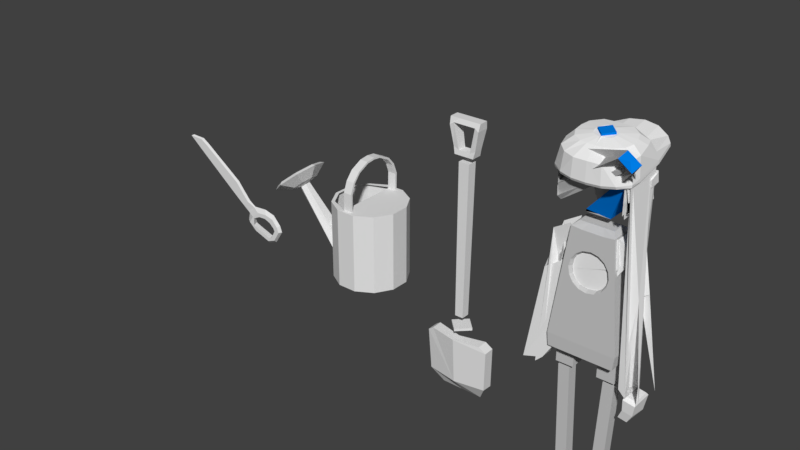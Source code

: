 # Source: Robo_Shovel.blend  (saved by Blender 2.79.0; exported with 4.5.12 LTS)
import bpy
from mathutils import Matrix  # noqa: F401  (used for matrix-valued properties, if any)

bpy.ops.wm.read_factory_settings(use_empty=True)
scene = bpy.context.scene
scene.name = 'Scene'

# ---- collections
col_collection_1 = bpy.data.collections.new('Collection 1'); scene.collection.children.link(col_collection_1)

# ---- materials (node trees are filled in below, after node groups)
mat_material_001 = bpy.data.materials.new('Material.001')
mat_material_001.alpha_threshold = 0.0
mat_material_001.use_transparent_shadow = False
mat_material_001.diffuse_color = (0.0, 0.0, 0.0, 1.0)
mat_material_001.roughness = 0.5
mat_crystal = bpy.data.materials.new('Crystal')
mat_crystal.alpha_threshold = 0.0
mat_crystal.use_transparent_shadow = False
mat_crystal.diffuse_color = (0.0, 0.2093, 0.8, 1.0)
mat_crystal.roughness = 0.5
mat_white = bpy.data.materials.new('White')
mat_white.alpha_threshold = 0.0
mat_white.use_transparent_shadow = False
mat_white.diffuse_color = (0.8826, 0.8826, 0.8826, 1.0)
mat_white.roughness = 0.5
mat_white.specular_intensity = 0.0
mat_material = bpy.data.materials.new('Material')
mat_material.alpha_threshold = 0.0
mat_material.use_transparent_shadow = False
mat_material.diffuse_color = (0.5805, 0.5805, 0.5805, 1.0)
mat_material.roughness = 0.5
mat_material.specular_intensity = 0.0
mat_material.line_color = (0.0, 0.0, 0.0, 1.0)

# ---- material node trees

# ---- world
world_world = bpy.data.worlds.new('World'); scene.world = world_world
world_world.color = (0.05088, 0.05088, 0.05088)
world_world.use_sun_shadow = False
world_world.sun_shadow_jitter_overblur = 0.0
world_world.cycles.sampling_method = 'MANUAL'

# ---- meshes
me_plane = bpy.data.meshes.new('Plane')
me_plane.from_pydata([(-3.537, 2.672, 0.3346), (0.2683, -0.3163, 0.3346), (-2.817, 3.088, 0.3346), (0.8681, 0.2084, 0.3346), (-0.4653, 0.2578, 0.3346), (0.2866, 0.9095, 0.3346), (0.8321, -0.7361, 0.3346), (1.372, -0.3674, 0.3346), (1.82, -1.371, 0.2414), (2.411, -0.8598, 0.2414), (-4.485, 3.439, 0.3346), (-3.369, 3.424, 0.3346), (1.959, -1.447, 0.2414), (2.536, -1.165, 0.2414), (3.112, -1.125, 0.2414), (3.225, -0.7888, 0.2414), (2.101, -2.459, 0.2414), (2.32, -2.208, 0.2414), (3.366, -2.897, 0.2414), (3.524, -2.613, 0.2414), (4.004, -2.648, 0.2414), (3.728, -2.522, 0.2414), (4.493, -1.852, 0.2414), (4.084, -1.855, 0.2414), (4.353, -1.47, 0.2414), (3.98, -1.637, 0.2414), (1.686, -1.91, 0.2414), (1.909, -2.044, 0.2414), (3.595, -1.297, 0.2414), (3.905, -0.9471, 0.2414), (-3.537, 2.672, 0.5371), (0.2683, -0.3163, 0.5371), (-2.817, 3.088, 0.5371), (0.8681, 0.2084, 0.5371), (-0.4653, 0.2578, 0.5371), (0.2866, 0.9095, 0.5371), (0.8321, -0.7361, 0.5371), (1.372, -0.3674, 0.5371), (2.013, -1.369, 0.7092), (2.605, -0.8567, 0.7092), (-4.485, 3.439, 0.5371), (-3.369, 3.424, 0.5371), (2.152, -1.446, 0.7092), (2.731, -1.163, 0.7092), (3.309, -1.123, 0.7092), (3.421, -0.7855, 0.7092), (2.294, -2.461, 0.7092), (2.515, -2.209, 0.7092), (3.563, -2.901, 0.7092), (3.722, -2.615, 0.7092), (4.203, -2.651, 0.7092), (3.926, -2.524, 0.7092), (4.694, -1.852, 0.7092), (4.284, -1.855, 0.7092), (4.554, -1.469, 0.7092), (4.18, -1.637, 0.7092), (1.663, -1.91, 0.7092), (2.103, -2.045, 0.7092), (3.793, -1.296, 0.7092), (4.104, -0.9442, 0.7092), (4.015, -0.7231, 0.4359), (3.151, -0.5175, 0.4359), (0.4532, 1.009, 0.4359), (-2.651, 3.188, 0.4359), (-3.537, 2.672, 0.4359), (-0.4653, 0.2578, 0.4359), (1.035, 0.3083, 0.4359), (4.147, -2.898, 0.4359), (4.8, -1.868, 0.4359), (2.405, -0.58, 0.4359), (0.2683, -0.3163, 0.4359), (0.8321, -0.7361, 0.4359), (4.621, -1.379, 0.4359), (1.538, -0.2674, 0.4359), (1.275, -1.918, 0.4359), (1.791, -2.621, 0.4359), (1.432, -1.228, 0.4359), (3.367, -3.202, 0.4359), (-3.203, 3.524, 0.4359), (-4.318, 3.539, 0.4359), (1.368, -1.175, 0.3671), (1.998, -0.6429, 0.3671), (1.368, -1.175, 0.5047), (1.998, -0.6429, 0.5047), (2.056, -0.6029, 0.4359), (1.368, -1.175, 0.4359)], [], [(4, 5, 3, 1), (0, 2, 5, 4), (3, 7, 6, 1), (81, 9, 8, 80), (0, 10, 11, 2), (9, 13, 12, 8), (13, 9, 15, 14), (27, 17, 16, 26), (17, 19, 18, 16), (19, 21, 20, 18), (21, 23, 22, 20), (23, 25, 24, 22), (28, 29, 24, 25), (12, 27, 26, 8), (14, 15, 29, 28), (34, 31, 33, 35), (30, 34, 35, 32), (33, 31, 36, 37), (83, 82, 38, 39), (30, 32, 41, 40), (39, 38, 42, 43), (43, 44, 45, 39), (57, 56, 46, 47), (47, 46, 48, 49), (49, 48, 50, 51), (51, 50, 52, 53), (53, 52, 54, 55), (58, 55, 54, 59), (42, 38, 56, 57), (44, 58, 59, 45), (13, 43, 42, 12), (61, 45, 59, 60), (63, 32, 35, 62), (19, 49, 51, 21), (65, 34, 30, 64), (62, 35, 33, 66), (68, 52, 50, 67), (14, 44, 43, 13), (21, 51, 53, 23), (69, 39, 45, 61), (71, 36, 31, 70), (72, 54, 52, 68), (66, 33, 37, 73), (23, 53, 55, 25), (75, 46, 56, 74), (25, 55, 58, 28), (12, 42, 57, 27), (85, 82, 36, 71), (60, 59, 54, 72), (84, 83, 39, 69), (74, 56, 38, 76), (77, 48, 46, 75), (79, 40, 41, 78), (27, 57, 47, 17), (17, 47, 49, 19), (78, 41, 32, 63), (70, 31, 34, 65), (64, 30, 40, 79), (28, 58, 44, 14), (67, 50, 48, 77), (20, 67, 77, 18), (0, 64, 79, 10), (1, 70, 65, 4), (11, 78, 63, 2), (10, 79, 78, 11), (18, 77, 75, 16), (26, 74, 76, 8), (81, 84, 69, 9), (29, 60, 72, 24), (80, 85, 71, 6), (16, 75, 74, 26), (3, 66, 73, 7), (24, 72, 68, 22), (6, 71, 70, 1), (9, 69, 61, 15), (22, 68, 67, 20), (5, 62, 66, 3), (4, 65, 64, 0), (2, 63, 62, 5), (15, 61, 60, 29), (8, 76, 85, 80), (7, 73, 84, 81), (73, 37, 83, 84), (76, 38, 82, 85), (37, 36, 82, 83), (7, 81, 80, 6)])
me_plane.use_remesh_preserve_volume = False
me_plane.use_remesh_preserve_attributes = False
me_plane.use_mirror_vertex_groups = False
me_plane.update()
me_circle = bpy.data.meshes.new('Circle')
me_circle.from_pydata([(-0.2588, 0.9481, -2.978), (-0.7071, 0.6893, -2.978), (-0.9659, 0.241, -2.978), (-0.9659, -0.2766, -2.978), (-0.7071, -0.7249, -2.978), (-0.2588, -0.9837, -2.978), (0.2588, -0.9837, -2.978), (0.7071, -0.7249, -2.978), (0.9659, -0.2766, -2.978), (0.9659, 0.241, -2.978), (0.7071, 0.6893, -2.978), (0.2588, 0.9481, -2.978), (-0.2588, 0.9481, -0.4129), (-0.7071, 0.6893, -0.4129), (-0.9659, 0.241, -0.4129), (-0.9659, -0.2766, -0.4129), (-0.7071, -0.7249, -0.4129), (-0.2588, -0.9837, -0.4129), (0.2588, -0.9837, -0.4129), (0.7071, -0.7249, -0.4129), (0.9659, -0.2766, -0.4129), (0.9659, 0.241, -0.4129), (0.7071, 0.6893, -0.4129), (0.2588, 0.9481, -0.4129), (-0.2351, 0.8597, -0.4129), (-0.6424, 0.6246, -0.4129), (-0.8775, 0.09835, -0.4129), (-0.8775, -0.1339, -0.4129), (-0.6424, -0.6602, -0.4129), (-0.2351, -0.8953, -0.4129), (0.2351, -0.8953, -0.4129), (0.6424, -0.6602, -0.4129), (0.8775, -0.1339, -0.4129), (0.8775, 0.09835, -0.4129), (0.6424, 0.6246, -0.4129), (0.2351, 0.8597, -0.4129), (-0.8178, 0.09835, -0.4129), (0.8178, 0.09835, -0.4129), (-0.8178, -0.1339, -0.4129), (0.8178, -0.1339, -0.4129), (-0.8888, 0.09835, 0.1633), (-0.8888, -0.1339, 0.1633), (-0.8301, 0.09835, 0.152), (-0.8301, -0.1339, 0.152), (-0.7779, 0.09835, 0.5108), (-0.7779, -0.1339, 0.5108), (-0.7286, 0.09835, 0.4762), (-0.7286, -0.1339, 0.4762), (-0.583, 0.09835, 0.7811), (-0.583, -0.1339, 0.7811), (-0.5506, 0.09835, 0.7297), (-0.5506, -0.1339, 0.7297), (-0.2594, 0.09835, 0.9718), (-0.2594, -0.1339, 0.9718), (-0.2358, 0.09835, 0.9155), (-0.2358, -0.1339, 0.9155), (-0.02477, 0.09835, 1.007), (-0.02477, -0.1339, 1.007), (-0.02477, 0.09835, 0.9462), (-0.02477, -0.1339, 0.9462), (0.8629, 0.09835, 0.1633), (0.8629, -0.1339, 0.1633), (0.8042, 0.09835, 0.152), (0.8042, -0.1339, 0.152), (0.752, 0.09835, 0.5108), (0.752, -0.1339, 0.5108), (0.7027, 0.09835, 0.4762), (0.7027, -0.1339, 0.4762), (0.5571, 0.09835, 0.7811), (0.5571, -0.1339, 0.7811), (0.5247, 0.09835, 0.7297), (0.5247, -0.1339, 0.7297), (0.2334, 0.09835, 0.9718), (0.2334, -0.1339, 0.9718), (0.2099, 0.09835, 0.9155), (0.2099, -0.1339, 0.9155), (-0.3133, -0.9674, -2.539), (-0.1567, -0.96, -2.861), (0.1567, -0.96, -2.861), (0.3133, -0.9674, -2.539), (0.1567, -0.9749, -2.216), (-0.1567, -0.9749, -2.216), (-0.1485, -2.341, -0.7455), (-0.07427, -2.438, -0.8467), (0.07428, -2.438, -0.8467), (0.1485, -2.341, -0.7455), (0.07428, -2.245, -0.6442), (-0.07427, -2.245, -0.6442), (-0.1033, -0.9083, -1.37), (-0.05167, -0.9188, -1.475), (0.05167, -0.9188, -1.475), (0.1033, -0.9083, -1.37), (0.05167, -0.8977, -1.264), (-0.05167, -0.8977, -1.264), (-0.05618, -1.474, -1.804), (-0.02809, -1.444, -1.849), (0.02809, -1.444, -1.849), (0.05618, -1.474, -1.804), (0.02809, -1.504, -1.758), (-0.02809, -1.504, -1.758), (-0.3789, -2.38, -0.6892), (-0.2679, -2.584, -0.8954), (1.575e-07, -2.669, -0.9808), (0.2679, -2.584, -0.8954), (0.3789, -2.38, -0.6892), (0.2679, -2.175, -0.483), (2.095e-07, -2.091, -0.3976), (-0.2679, -2.175, -0.483), (-0.6177, -2.474, -0.5624), (-0.4368, -2.807, -0.8986), (1.442e-07, -2.945, -1.038), (0.4368, -2.807, -0.8986), (0.6177, -2.474, -0.5624), (0.4368, -2.141, -0.2263), (2.29e-07, -2.003, -0.08707), (-0.4368, -2.141, -0.2263), (-0.7454, -2.523, -0.4942), (-0.5271, -2.925, -0.8998), (1.336e-07, -3.091, -1.068), (0.5271, -2.925, -0.8998), (0.7454, -2.523, -0.4942), (0.5271, -2.121, -0.08854), (2.36e-07, -1.955, 0.07948), (-0.5271, -2.121, -0.08854), (-0.6494, -2.567, -0.4357), (-0.4592, -2.917, -0.7891), (1.37e-07, -3.063, -0.9355), (0.4592, -2.917, -0.7891), (0.6494, -2.567, -0.4357), (0.4592, -2.217, -0.08228), (2.262e-07, -2.072, 0.0641), (-0.4592, -2.217, -0.08228), (-0.5517, -2.567, -0.4357), (-0.3901, -2.865, -0.7359), (1.458e-07, -2.988, -0.8603), (0.3901, -2.865, -0.7359), (0.5517, -2.567, -0.4357), (0.3901, -2.27, -0.1354), (2.216e-07, -2.147, -0.01108), (-0.3901, -2.27, -0.1354)], [], [(1, 0, 11, 10, 9, 8, 7, 6, 5, 4, 3, 2), (22, 23, 35, 34), (5, 6, 18, 17), (2, 3, 15, 14), (9, 10, 22, 21), (6, 7, 19, 18), (3, 4, 16, 15), (10, 11, 23, 22), (0, 1, 13, 12), (7, 8, 20, 19), (4, 5, 17, 16), (11, 0, 12, 23), (1, 2, 14, 13), (8, 9, 21, 20), (25, 26, 36, 37, 33, 34, 35, 24), (12, 13, 25, 24), (19, 20, 32, 31), (16, 17, 29, 28), (23, 12, 24, 35), (13, 14, 26, 25), (20, 21, 33, 32), (17, 18, 30, 29), (14, 15, 27, 26), (21, 22, 34, 33), (18, 19, 31, 30), (15, 16, 28, 27), (39, 37, 33, 32), (38, 36, 42, 43), (38, 39, 37, 36), (43, 42, 46, 47), (27, 38, 43, 41), (36, 26, 40, 42), (26, 27, 41, 40), (46, 44, 48, 50), (42, 40, 44, 46), (41, 43, 47, 45), (40, 41, 45, 44), (49, 51, 55, 53), (45, 47, 51, 49), (44, 45, 49, 48), (47, 46, 50, 51), (55, 54, 58, 59), (48, 49, 53, 52), (51, 50, 54, 55), (50, 48, 52, 54), (57, 59, 58, 56), (54, 52, 56, 58), (53, 55, 59, 57), (52, 53, 57, 56), (63, 67, 66, 62), (66, 70, 68, 64), (62, 66, 64, 60), (61, 65, 67, 63), (60, 64, 65, 61), (69, 73, 75, 71), (65, 69, 71, 67), (64, 68, 69, 65), (67, 71, 70, 66), (75, 59, 58, 74), (68, 72, 73, 69), (71, 75, 74, 70), (70, 74, 72, 68), (74, 58, 56, 72), (73, 57, 59, 75), (72, 56, 57, 73), (37, 62, 60, 33), (63, 62, 37, 39), (39, 32, 61, 63), (60, 61, 32, 33), (76, 82, 87, 81), (80, 86, 85, 79), (78, 84, 83, 77), (81, 87, 86, 80), (79, 85, 84, 78), (77, 83, 82, 76), (88, 94, 99, 93), (92, 98, 97, 91), (90, 96, 95, 89), (93, 99, 98, 92), (91, 97, 96, 90), (89, 95, 94, 88), (101, 109, 108, 100), (100, 108, 115, 107), (106, 114, 113, 105), (104, 112, 111, 103), (102, 110, 109, 101), (107, 115, 114, 106), (105, 113, 112, 104), (103, 111, 110, 102), (112, 120, 119, 111), (110, 118, 117, 109), (115, 123, 122, 114), (113, 121, 120, 112), (111, 119, 118, 110), (109, 117, 116, 108), (108, 116, 123, 115), (114, 122, 121, 113), (82, 83, 102, 101, 100), (83, 84, 102), (84, 85, 104, 103, 102), (87, 82, 100, 107, 106), (86, 87, 106), (85, 86, 106, 105, 104), (116, 124, 131, 123), (122, 130, 129, 121), (120, 128, 127, 119), (118, 126, 125, 117), (123, 131, 130, 122), (121, 129, 128, 120), (119, 127, 126, 118), (117, 125, 124, 116), (124, 132, 139, 131), (130, 138, 137, 129), (128, 136, 135, 127), (126, 134, 133, 125), (131, 139, 138, 130), (129, 137, 136, 128), (127, 135, 134, 126), (125, 133, 132, 124)])
me_circle.use_remesh_preserve_volume = False
me_circle.use_remesh_preserve_attributes = False
me_circle.use_mirror_vertex_groups = False
me_circle.update()
me_cube_001 = bpy.data.meshes.new('Cube.001')
me_cube_001.from_pydata([(-0.9349, -0.3723, 6.695), (-0.9349, 1.787, 6.721), (0.9349, -0.3723, 6.695), (0.9349, 1.787, 6.721), (-0.6515, 1.304, 7.377), (-0.4264, 2.987, 7.358), (0.6515, 1.304, 7.377), (0.4264, 2.987, 7.358), (-2.241e-08, -0.0377, 4.721), (0.0, 0.9575, 6.694), (0.0, -1.991, 4.73), (-2.328e-10, -1.408, 6.696), (0.0, 2.627, 7.362), (0.0, 1.304, 7.377), (-0.9942, -0.8106, 4.894), (-0.823, -0.9606, 4.718), (-0.823, 1.181, 4.707), (-0.9942, 1.331, 4.883), (0.7807, -0.9606, 4.718), (0.9929, -0.7747, 4.937), (0.9929, 1.367, 4.925), (0.7807, 1.181, 4.707), (0.02084, -1.855, 4.237), (0.02084, -1.859, 4.335), (-0.3412, 0.4951, 4.241), (-0.3412, 0.4919, 4.339), (0.3829, 0.4951, 4.241), (0.3829, 0.4919, 4.339), (0.02084, 2.846, 4.244), (0.02084, 2.842, 4.342), (-0.1286, -0.3487, 3.845), (-0.1286, 1.321, 3.847), (0.1286, -0.3487, 3.845), (0.1286, 1.321, 3.847), (-0.1648, -0.1387, -2.549), (-0.1648, 1.767, -2.547), (0.1648, 1.767, -2.547), (0.1648, -0.1387, -2.549), (-0.296, -0.2583, -2.809), (-0.296, 1.813, -2.812), (0.296, -0.2583, -2.809), (0.296, 1.813, -2.812), (-0.4719, -0.01443, -4.193), (-0.4719, 1.788, -4.2), (0.4719, 1.788, -4.2), (0.4719, -0.01443, -4.193), (-0.09867, 1.813, -2.812), (0.09867, 1.813, -2.812), (0.09867, -0.2583, -2.809), (-0.09867, -0.2583, -2.809), (0.1573, -0.01443, -4.193), (-0.1573, -0.01443, -4.193), (-0.1573, 1.788, -4.2), (0.1573, 1.788, -4.2), (-0.4537, -0.3959, -3.898), (-0.4537, 2.017, -3.904), (0.4537, 2.017, -3.904), (0.4537, -0.3959, -3.898), (0.3377, -0.3645, -4.012), (-0.3377, -0.3645, -4.012), (-0.3377, 2.05, -4.016), (0.3377, 2.05, -4.016), (-0.3431, -0.1117, -3.097), (-0.3431, 1.694, -3.104), (0.3431, 1.694, -3.104), (0.3431, -0.1117, -3.097), (0.1789, -0.1149, -2.982), (-0.1789, -0.1149, -2.982), (-0.1789, 1.687, -2.993), (0.1789, 1.687, -2.993)], [], [(10, 11, 0, 14, 15), (18, 19, 2, 11, 10), (16, 17, 1, 9, 8), (20, 3, 2, 19), (1, 0, 4, 5), (12, 5, 4, 13), (11, 2, 6, 13), (9, 1, 5, 12), (2, 3, 7, 6), (3, 9, 12, 7), (0, 11, 13, 4), (7, 12, 13, 6), (14, 0, 1, 17), (8, 9, 3, 20, 21), (16, 15, 14, 17), (16, 8, 10, 15), (18, 21, 20, 19), (8, 21, 18, 10), (22, 23, 25, 24), (24, 25, 29, 28), (28, 29, 27, 26), (26, 27, 23, 22), (24, 28, 26, 22), (29, 25, 23, 27), (34, 30, 31, 35), (35, 31, 33, 36), (36, 33, 32, 37), (37, 32, 30, 34), (37, 34, 35, 36), (33, 31, 30, 32), (62, 38, 39, 63), (69, 47, 41, 64), (64, 41, 40, 65), (67, 49, 38, 62), (51, 42, 43, 52), (46, 39, 38, 49), (41, 47, 48, 40), (47, 46, 49, 48), (45, 50, 53, 44), (50, 51, 52, 53), (65, 40, 48, 66), (66, 48, 49, 67), (63, 39, 46, 68), (68, 46, 47, 69), (52, 60, 61, 53), (43, 55, 60, 52), (50, 58, 59, 51), (45, 57, 58, 50), (51, 59, 54, 42), (44, 56, 57, 45), (53, 61, 56, 44), (42, 54, 55, 43), (68, 69, 66, 67), (55, 63, 68, 60), (60, 59, 58, 61), (57, 65, 66, 58), (59, 67, 62, 54), (56, 64, 65, 57), (61, 69, 64, 56), (54, 62, 63, 55), (59, 60, 68, 67), (58, 66, 69, 61)])
me_cube_001.use_remesh_preserve_volume = False
me_cube_001.use_remesh_preserve_attributes = False
me_cube_001.use_mirror_vertex_groups = False
me_cube_001.update()
me_cube_012 = bpy.data.meshes.new('Cube.012')
me_cube_012.from_pydata([(-8.037, 4.855, 10.42), (-8.037, 4.669, 12.42), (-9.547, 4.855, 10.42), (-9.547, 4.669, 12.42), (-8.037, 9.763, 10.61), (-8.037, 9.304, 12.43), (-9.547, 9.763, 10.61), (-9.547, 9.304, 12.43), (-8.037, 4.813, 10.87), (-9.547, 4.813, 10.87), (-9.547, 10.91, 10.88), (-8.037, 10.91, 10.88), (8.135, 4.855, 10.42), (8.135, 4.669, 12.42), (9.645, 4.855, 10.42), (9.645, 4.669, 12.42), (8.135, 9.763, 10.61), (8.135, 9.304, 12.43), (9.645, 9.763, 10.61), (9.645, 9.304, 12.43), (8.135, 4.813, 10.87), (9.645, 4.813, 10.87), (9.645, 10.91, 10.88), (8.135, 10.91, 10.88), (5.212, -4.945, 3.001), (0.0491, -4.992, 4.749), (0.08461, -11.83, 3.001), (0.01359, 1.845, 3.001), (-5.114, -5.039, 3.001), (0.0491, -4.992, 2.853), (3.664, -9.075, 15.23), (3.664, -9.316, 15.55), (0.03571, -13.84, 15.13), (0.03571, -14.08, 15.45), (0.06248, -4.342, 15.33), (0.06248, -4.583, 15.66), (-3.566, -9.11, 15.23), (-3.566, -9.351, 15.55), (5.227, 2.656, 15.43), (5.512, 7.498, 14.81), (5.508, 10.68, 13.79), (5.612, 14.96, 13.53), (13.18, 5.384, 13.75), (13.81, 5.86, 12.77), (10.45, -5.877, 15.19), (12.58, -1.434, 14.6), (14.21, 5.922, 13.06), (14.3, 6.244, 12.79), (10.8, -10.52, 15.06), (13.85, -10.96, 14.38), (14.76, -12.03, 12.65), (14.86, -11.9, 12.37), (9.338, -15.15, 14.93), (12.94, -18.0, 14.18), (14.7, -18.28, 12.51), (14.53, -18.19, 12.24), (6.039, -17.95, 14.85), (9.995, -22.34, 14.01), (10.66, -23.28, 12.39), (10.74, -22.39, 12.14), (4.397, 28.45, 14.12), (4.485, 29.05, 13.86), (9.7, 24.89, 13.77), (9.479, 25.36, 13.51), (11.97, 21.81, 13.46), (12.01, 22.13, 13.19), (9.128, -1.406, 15.32), (1.556, -3.455, 15.49), (4.04, -7.651, 15.39), (4.121, -10.2, 15.34), (3.558, -12.53, 15.26), (1.955, -13.69, 15.23), (11.62, 2.747, 14.69), (3.244, -5.384, 15.43), (3.318, -18.8, 14.83), (5.578, -25.22, 13.95), (5.93, -25.21, 12.27), (0.5255, -14.27, 15.22), (5.957, -24.33, 12.03), (13.16, -11.75, 12.42), (13.41, -17.51, 12.42), (10.14, -20.29, 12.42), (5.629, -22.19, 12.42), (-6.098, 2.089, 15.43), (-6.659, 6.888, 14.81), (-6.836, 10.06, 13.79), (-7.183, 14.31, 13.53), (-14.18, 4.014, 13.75), (-14.84, 4.426, 12.77), (-10.83, -6.942, 15.19), (-13.2, -2.724, 14.6), (-15.24, 4.448, 13.06), (-15.35, 4.759, 12.79), (-10.9, -11.61, 15.06), (-13.92, -12.35, 14.38), (-14.77, -13.51, 12.65), (-14.88, -13.39, 12.37), (-9.183, -16.08, 14.93), (-12.62, -19.28, 14.18), (-14.35, -19.73, 12.51), (-14.19, -19.63, 12.24), (-5.734, -18.54, 14.85), (-9.429, -23.31, 14.01), (-10.04, -24.32, 12.39), (-10.17, -23.44, 12.14), (-6.741, 27.9, 14.12), (-6.863, 28.48, 13.86), (-11.83, 23.81, 13.77), (-11.63, 24.3, 13.51), (-13.91, 20.51, 13.46), (-13.98, 20.83, 13.19), (-9.757, -2.351, 15.32), (-2.09, -3.637, 15.49), (-4.328, -8.07, 15.39), (-4.262, -10.62, 15.34), (-3.568, -12.89, 15.26), (-1.904, -13.89, 15.23), (-12.48, 1.54, 14.69), (-0.6921, 11.35, 13.92), (-0.8143, 15.64, 13.66), (-0.4507, 2.895, 15.44), (-0.5921, 7.849, 14.83), (-1.2, 29.16, 14.25), (-1.218, 29.77, 13.99), (-0.2812, -3.046, 15.46), (0.3447, -24.97, 12.0), (0.1765, -19.08, 14.82), (0.3659, -25.72, 13.95), (0.3694, -25.84, 12.24), (0.04296, -14.4, 15.26), (-3.663, -5.73, 15.43), (-2.972, -19.12, 14.83), (-4.86, -25.74, 13.95), (-5.211, -25.76, 12.27), (-0.4458, -14.32, 15.22), (-5.289, -24.89, 12.03), (-13.19, -13.06, 12.42), (-13.11, -18.84, 12.42), (-9.687, -21.29, 12.42), (-5.083, -22.73, 12.42), (0.2876, -22.98, 12.42), (14.73, 0.7156, 11.14), (14.74, -0.4859, 11.82), (12.06, 0.7984, 11.15), (11.71, -0.3151, 11.75), (12.11, 7.776, 11.21), (11.65, 6.757, 12.09), (14.08, 8.139, 11.26), (14.65, 6.789, 11.26), (14.57, 5.868, 12.12), (13.98, 7.18, 12.16), (4.454, -0.2529, 7.25), (4.454, -13.85, 7.165), (2.723, -2.922, 7.661), (2.723, -10.49, 7.623), (8.691, -0.2529, 7.345), (8.691, -13.85, 7.259), (6.96, -2.922, 7.661), (6.96, -10.49, 7.623), (6.658, 3.75, -3.871), (6.658, -16.39, -4.05), (13.45, 3.75, -3.871), (13.45, -16.39, -4.05), (14.03, 11.03, -2.885), (6.266, 11.03, -2.885), (6.266, -16.48, -2.818), (14.03, -16.48, -2.818), (5.324, 5.167, 2.384), (4.83, 2.09, 5.147), (5.755, 5.095, 2.448), (7.505, 4.441, 3.036), (8.119, 3.678, 3.728), (7.505, 2.908, 4.421), (5.755, 2.245, 5.008), (3.137, 5.532, 2.056), (3.137, 1.808, 5.4), (4.82, -14.38, 5.148), (5.322, -15.11, 2.383), (3.137, -15.2, 2.056), (3.137, -14.32, 5.4), (5.755, -15.09, 2.448), (7.505, -14.94, 3.036), (8.119, -14.76, 3.728), (7.505, -14.58, 4.421), (5.755, -14.42, 5.008), (5.234, 3.49, 2.565), (4.846, 0.8247, 4.958), (5.573, 3.428, 2.621), (6.949, 2.861, 3.129), (7.432, 2.2, 3.729), (6.949, 1.533, 4.329), (5.573, 0.9585, 4.838), (3.515, 3.806, 2.281), (3.515, 0.58, 5.177), (4.838, -12.96, 4.959), (5.233, -13.59, 2.564), (3.515, -13.66, 2.281), (3.515, -12.9, 5.177), (5.573, -13.57, 2.621), (6.949, -13.44, 3.129), (7.432, -13.28, 3.729), (6.949, -13.13, 4.329), (5.573, -12.99, 4.838), (3.302, -3.019, 2.065), (5.274, -3.158, 2.391), (5.665, -3.185, 2.456), (7.244, -3.433, 3.039), (7.798, -3.723, 3.728), (7.244, -4.016, 4.417), (5.665, -4.268, 5.001), (4.825, -4.326, 5.14), (3.302, -4.434, 5.391), (-4.454, -0.2529, 7.25), (-4.454, -13.85, 7.165), (-2.723, -2.922, 7.661), (-2.723, -10.49, 7.623), (-8.583e-06, -0.2529, 7.25), (-1.049e-05, -13.85, 7.165), (-9.537e-06, -2.922, 7.661), (-9.537e-06, -10.49, 7.623), (-8.691, -0.2528, 7.345), (-8.691, -13.85, 7.259), (-6.96, -2.922, 7.661), (-6.96, -10.49, 7.623), (-6.658, 3.75, -3.871), (-6.658, -16.39, -4.05), (-1.907e-06, 3.75, -3.871), (-3.815e-06, -16.39, -4.05), (-13.45, 3.75, -3.871), (-13.45, -16.39, -4.05), (-14.03, 11.03, -2.885), (-6.266, 11.03, -2.885), (-9.537e-07, 11.03, -2.885), (-6.266, -16.48, -2.818), (-14.03, -16.48, -2.818), (-3.815e-06, -16.48, -2.818), (-3.815e-06, 5.685, 1.918), (-7.629e-06, 1.654, 5.538), (-5.324, 5.167, 2.384), (-4.83, 2.09, 5.147), (-5.755, 5.095, 2.448), (-7.505, 4.441, 3.036), (-8.119, 3.678, 3.728), (-7.505, 2.908, 4.421), (-5.755, 2.245, 5.008), (-3.137, 5.532, 2.056), (-3.137, 1.808, 5.4), (-4.82, -14.38, 5.148), (-5.322, -15.11, 2.383), (-9.537e-06, -14.28, 5.538), (-5.722e-06, -15.23, 1.918), (-3.137, -15.2, 2.056), (-3.137, -14.32, 5.4), (-5.755, -15.09, 2.448), (-7.505, -14.94, 3.036), (-8.119, -14.76, 3.728), (-7.505, -14.58, 4.421), (-5.755, -14.42, 5.008), (-3.815e-06, 3.939, 2.162), (-7.629e-06, 0.4471, 5.297), (-5.234, 3.49, 2.565), (-4.846, 0.8247, 4.958), (-5.573, 3.428, 2.621), (-6.949, 2.861, 3.129), (-7.432, 2.2, 3.729), (-6.949, 1.533, 4.329), (-5.573, 0.9585, 4.838), (-3.515, 3.806, 2.281), (-3.515, 0.58, 5.177), (-4.838, -12.96, 4.959), (-5.233, -13.59, 2.564), (-9.537e-06, -12.87, 5.297), (-7.629e-06, -13.69, 2.162), (-3.515, -13.66, 2.281), (-3.515, -12.9, 5.177), (-5.573, -13.57, 2.621), (-6.949, -13.44, 3.129), (-7.432, -13.28, 3.729), (-6.949, -13.13, 4.329), (-5.573, -12.99, 4.838), (-3.302, -3.019, 2.065), (-5.722e-06, -2.961, 1.928), (-5.274, -3.158, 2.391), (-5.665, -3.185, 2.456), (-7.244, -3.433, 3.039), (-7.798, -3.723, 3.728), (-7.244, -4.016, 4.417), (-5.665, -4.268, 5.001), (-4.825, -4.326, 5.14), (-3.302, -4.434, 5.391), (-7.629e-06, -4.492, 5.528), (5.045, -0.09767, -4.389), (5.006, -0.09767, -6.046), (12.44, -0.09767, -4.397), (12.4, -0.09767, -6.055), (5.045, -9.887, -4.389), (5.006, -9.887, -6.046), (12.44, -9.887, -4.397), (12.4, -9.887, -6.055), (7.171, -1.822, -6.46), (5.461, -1.822, -15.67), (11.95, -1.822, -6.49), (10.25, -1.822, -15.69), (7.171, -8.163, -6.46), (5.461, -8.163, -15.67), (11.95, -8.163, -6.49), (10.25, -8.163, -15.69), (-5.045, -0.09766, -4.389), (-5.006, -0.09767, -6.046), (-12.44, -0.09766, -4.397), (-12.4, -0.09766, -6.055), (-5.045, -9.887, -4.389), (-5.006, -9.887, -6.046), (-12.44, -9.887, -4.397), (-12.4, -9.887, -6.055), (-7.171, -1.822, -6.46), (-5.461, -1.822, -15.67), (-11.95, -1.822, -6.49), (-10.25, -1.822, -15.69), (-7.171, -8.163, -6.46), (-5.461, -8.163, -15.67), (-11.95, -8.163, -6.49), (-10.25, -8.163, -15.69), (15.2, -9.763, -8.998), (17.06, -9.741, -6.645), (18.95, -9.763, -9.14), (21.78, -9.741, -6.828), (15.2, 0.5807, -8.998), (17.06, 0.3046, -6.645), (18.95, 0.5807, -9.14), (21.78, 0.3046, -6.828), (17.19, -11.72, -6.918), (22.22, -11.72, -7.109), (22.22, 1.651, -7.109), (17.19, 1.651, -6.918), (21.36, -11.04, -8.199), (21.02, 0.9077, -8.635), (16.73, 0.9077, -8.469), (17.07, -11.04, -8.034), (19.01, 4.118, -8.302), (15.86, 4.118, -8.182), (18.72, 3.447, -8.667), (15.57, 3.447, -8.545), (-9.6, -12.17, 7.292), (-11.05, -13.6, 4.75), (-16.54, -11.86, 6.347), (-9.6, -2.3, 7.292), (-11.05, -0.8709, 4.75), (-16.54, -2.617, 6.347), (-16.06, -11.78, 2.406), (-16.06, -3.493, 2.406), (-25.22, -0.3136, -6.281), (-19.93, -3.493, 2.597), (-24.45, -14.96, -6.284), (-19.18, -11.78, 2.56), (-19.09, -14.96, -6.307), (-16.14, -14.8, -5.669), (-16.14, -0.4723, -5.669), (-19.09, -0.3136, -6.307), (9.6, -12.17, 7.292), (11.05, -13.6, 4.75), (16.54, -11.86, 6.347), (9.6, -2.3, 7.292), (11.05, -0.8709, 4.75), (16.54, -2.617, 6.347), (16.06, -11.78, 2.406), (16.06, -3.493, 2.406), (25.22, -0.3136, -6.281), (19.93, -3.493, 2.597), (24.45, -14.96, -6.284), (19.18, -11.78, 2.56), (19.09, -14.96, -6.307), (16.14, -14.8, -5.669), (16.14, -0.4723, -5.669), (19.09, -0.3136, -6.307), (13.71, 5.36, 13.29), (13.08, 1.518, 13.83), (13.08, -16.44, 13.83), (13.71, -18.11, 13.31), (13.71, -17.7, 10.01), (13.71, 7.035, 10.95), (13.71, -17.85, 10.96), (13.71, 6.504, 9.793), (11.91, 3.466, 13.83), (12.62, -19.82, 13.29), (12.37, -16.68, 9.421), (12.39, 7.549, 13.4), (12.04, -18.26, 13.83), (12.62, -19.6, 9.904), (12.62, -19.68, 10.96), (12.62, 9.808, 10.95), (12.21, 5.537, 9.358), (12.36, 9.525, 9.752), (-13.61, 5.36, 13.29), (-12.98, 1.518, 13.83), (-12.98, -16.44, 13.83), (-13.61, -18.11, 13.31), (-13.61, -17.7, 10.01), (-13.61, 7.035, 10.95), (-13.61, -17.85, 10.96), (-13.61, 6.504, 9.793), (-11.81, 3.466, 13.83), (-12.52, -19.82, 13.29), (-12.27, -16.68, 9.421), (-12.29, 7.549, 13.4), (-11.94, -18.26, 13.83), (-12.52, -19.6, 9.904), (-12.52, -19.68, 10.96), (-12.52, 9.808, 10.95), (-12.12, 5.537, 9.358), (-12.26, 9.525, 9.752), (16.82, -21.6, 13.31), (16.91, -21.85, 13.66), (16.02, -23.11, 13.29), (16.12, -23.36, 13.64), (14.15, -20.42, 13.56), (14.16, -20.86, 13.48), (14.2, -20.96, 13.63), (14.49, -20.22, 13.49), (14.53, -20.33, 13.64), (18.5, -29.77, 14.34), (20.13, -25.72, 14.87), (13.07, -29.66, 15.17), (14.71, -25.61, 15.69), (13.41, -20.43, 13.98), (12.14, -21.61, 14.1), (12.82, -19.91, 14.32), (14.41, -21.66, 13.75), (15.1, -19.96, 13.97), (16.99, -28.55, 15.15), (-4.8, 0.2492, 8.493), (4.898, 0.2492, 8.493), (4.898, -10.23, 8.493), (-4.8, -10.23, 8.493), (-4.8, 0.2492, 8.712), (4.898, 0.2491, 8.712), (4.898, -10.23, 8.712), (-4.8, -10.23, 8.712), (14.49, -20.22, 13.49), (14.53, -20.33, 13.64), (18.5, -29.77, 14.34), (20.13, -25.72, 14.87), (13.07, -29.66, 15.17), (14.71, -25.61, 15.69), (13.41, -20.43, 13.98), (12.14, -21.61, 14.1), (12.82, -19.91, 14.32), (14.41, -21.66, 13.75), (15.1, -19.96, 13.97), (16.99, -28.55, 15.15), (-4.8, 0.2492, 8.493), (4.898, 0.2492, 8.493), (4.898, -10.23, 8.493), (-4.8, -10.23, 8.493), (-4.8, 0.2492, 8.712), (4.898, 0.2491, 8.712), (4.898, -10.23, 8.712), (-4.8, -10.23, 8.712)], [], [(8, 1, 3, 9), (9, 3, 7, 10), (10, 7, 5, 11), (11, 5, 1, 8), (2, 6, 4, 0), (7, 3, 1, 5), (4, 11, 8, 0), (6, 10, 11, 4), (2, 9, 10, 6), (0, 8, 9, 2), (20, 21, 15, 13), (21, 22, 19, 15), (22, 23, 17, 19), (23, 20, 13, 17), (14, 12, 16, 18), (19, 17, 13, 15), (16, 12, 20, 23), (18, 16, 23, 22), (14, 18, 22, 21), (12, 14, 21, 20), (24, 25, 26), (26, 25, 28), (28, 25, 27), (27, 25, 24), (27, 24, 29), (26, 28, 29), (24, 26, 29), (28, 27, 29), (30, 31, 33, 32), (32, 33, 37, 36), (36, 37, 35, 34), (34, 35, 31, 30), (32, 36, 34, 30), (37, 33, 31, 35), (46, 47, 65, 64), (121, 39, 40, 118), (47, 43, 63, 65), (121, 120, 38, 39), (46, 45, 49, 50), (43, 41, 61, 63), (45, 44, 48, 49), (50, 49, 53, 54), (47, 46, 50, 51), (51, 50, 54, 55), (49, 48, 52, 53), (54, 53, 57, 58), (53, 52, 56, 57), (55, 54, 58, 59), (39, 72, 42, 40), (123, 122, 60, 61), (61, 60, 62, 63), (63, 62, 64, 65), (42, 46, 64, 62), (40, 42, 62, 60), (118, 40, 60, 122), (74, 56, 71, 77), (48, 44, 68, 69), (56, 52, 70, 71), (52, 48, 69, 70), (38, 120, 124, 67), (41, 119, 123, 61), (66, 72, 39, 38), (78, 76, 128, 125), (75, 74, 126, 127), (76, 75, 127, 128), (45, 46, 42, 72), (44, 45, 72, 66), (66, 38, 67, 73), (68, 44, 66, 73), (58, 57, 75, 76), (57, 56, 74, 75), (59, 58, 76, 78), (126, 74, 77, 129), (69, 68, 73, 67, 124, 129, 77, 71, 70), (43, 47, 51, 79), (125, 140, 82, 78), (78, 82, 81, 59), (59, 81, 80, 55), (55, 80, 79, 51), (91, 109, 110, 92), (121, 118, 85, 84), (92, 110, 108, 88), (121, 84, 83, 120), (91, 95, 94, 90), (88, 108, 106, 86), (90, 94, 93, 89), (95, 99, 98, 94), (92, 96, 95, 91), (96, 100, 99, 95), (94, 98, 97, 93), (99, 103, 102, 98), (98, 102, 101, 97), (100, 104, 103, 99), (84, 85, 87, 117), (123, 106, 105, 122), (106, 108, 107, 105), (108, 110, 109, 107), (87, 107, 109, 91), (85, 105, 107, 87), (118, 122, 105, 85), (131, 134, 116, 101), (93, 114, 113, 89), (101, 116, 115, 97), (97, 115, 114, 93), (83, 112, 124, 120), (86, 106, 123, 119), (111, 83, 84, 117), (135, 125, 128, 133), (132, 127, 126, 131), (133, 128, 127, 132), (90, 117, 87, 91), (89, 111, 117, 90), (111, 130, 112, 83), (113, 130, 111, 89), (103, 133, 132, 102), (102, 132, 131, 101), (104, 135, 133, 103), (126, 129, 134, 131), (114, 115, 116, 134, 129, 124, 112, 130, 113), (88, 136, 96, 92), (125, 135, 139, 140), (135, 104, 138, 139), (104, 100, 137, 138), (100, 96, 136, 137), (141, 142, 144, 143), (143, 144, 146, 145), (148, 149, 142, 141), (146, 144, 142, 149, 150), (145, 146, 150, 147), (149, 148, 147, 150), (143, 145, 147, 148, 141), (165, 160, 162, 166), (218, 219, 154, 153), (216, 218, 153, 151), (153, 154, 158, 157), (152, 154, 219, 217), (155, 157, 158, 156), (154, 152, 156, 158), (163, 164, 167, 169, 170, 171, 172, 173, 168, 151, 155), (151, 153, 157, 155), (235, 227, 160, 165), (166, 162, 161, 163), (226, 159, 160, 227), (160, 159, 161, 162), (232, 164, 159, 226), (216, 151, 168, 175, 237), (156, 166, 163, 155), (217, 249, 179, 176, 152), (161, 159, 164, 163), (152, 176, 184, 183, 182, 181, 180, 177, 165, 166, 156), (177, 180, 198, 195), (171, 170, 188, 189), (236, 174, 167, 164, 232), (237, 175, 193, 259), (177, 178, 250, 235, 165), (179, 249, 271, 197), (170, 169, 187, 188), (175, 168, 186, 193), (176, 179, 197, 194), (169, 167, 185, 187), (184, 176, 194, 202), (167, 174, 192, 185), (204, 195, 198, 205), (205, 198, 199, 206), (281, 272, 196, 203), (203, 196, 195, 204), (206, 199, 200, 207), (207, 200, 201, 208), (208, 201, 202, 209), (209, 202, 194, 210), (210, 194, 197, 211), (211, 197, 271, 290), (172, 171, 189, 190), (180, 181, 199, 198), (173, 172, 190, 191), (181, 182, 200, 199), (168, 173, 191, 186), (182, 183, 201, 200), (250, 178, 196, 272), (174, 236, 258, 192), (183, 184, 202, 201), (178, 177, 195, 196), (193, 211, 290, 259), (186, 210, 211, 193), (191, 209, 210, 186), (190, 208, 209, 191), (189, 207, 208, 190), (188, 206, 207, 189), (192, 203, 204, 185), (258, 281, 203, 192), (187, 205, 206, 188), (185, 204, 205, 187), (233, 234, 229, 225), (218, 214, 215, 219), (216, 212, 214, 218), (214, 222, 223, 215), (213, 217, 219, 215), (220, 221, 223, 222), (215, 223, 221, 213), (230, 220, 212, 239, 244, 243, 242, 241, 240, 238, 231), (212, 220, 222, 214), (235, 233, 225, 227), (234, 230, 228, 229), (226, 227, 225, 224), (225, 229, 228, 224), (232, 226, 224, 231), (216, 237, 246, 239, 212), (221, 220, 230, 234), (217, 213, 247, 252, 249), (228, 230, 231, 224), (213, 221, 234, 233, 248, 253, 254, 255, 256, 257, 247), (248, 270, 275, 253), (242, 264, 263, 241), (236, 232, 231, 238, 245), (237, 259, 268, 246), (248, 233, 235, 250, 251), (252, 274, 271, 249), (241, 263, 262, 240), (246, 268, 261, 239), (247, 269, 274, 252), (240, 262, 260, 238), (257, 279, 269, 247), (238, 260, 267, 245), (282, 283, 275, 270), (283, 284, 276, 275), (281, 280, 273, 272), (280, 282, 270, 273), (284, 285, 277, 276), (285, 286, 278, 277), (286, 287, 279, 278), (287, 288, 269, 279), (288, 289, 274, 269), (289, 290, 271, 274), (243, 265, 264, 242), (253, 275, 276, 254), (244, 266, 265, 243), (254, 276, 277, 255), (239, 261, 266, 244), (255, 277, 278, 256), (250, 272, 273, 251), (245, 267, 258, 236), (256, 278, 279, 257), (251, 273, 270, 248), (268, 259, 290, 289), (261, 268, 289, 288), (266, 261, 288, 287), (265, 266, 287, 286), (264, 265, 286, 285), (263, 264, 285, 284), (267, 260, 282, 280), (258, 267, 280, 281), (262, 263, 284, 283), (260, 262, 283, 282), (296, 295, 291, 292), (292, 291, 293, 294), (298, 297, 295, 296), (291, 295, 297, 293), (296, 292, 294, 298), (294, 293, 297, 298), (304, 303, 299, 300), (300, 299, 301, 302), (306, 305, 303, 304), (299, 303, 305, 301), (304, 300, 302, 306), (302, 301, 305, 306), (312, 308, 307, 311), (308, 310, 309, 307), (314, 312, 311, 313), (307, 309, 313, 311), (312, 314, 310, 308), (310, 314, 313, 309), (320, 316, 315, 319), (316, 318, 317, 315), (322, 320, 319, 321), (315, 317, 321, 319), (320, 322, 318, 316), (318, 322, 321, 317), (331, 324, 326, 332), (332, 326, 330, 333), (333, 330, 328, 334), (334, 328, 324, 331), (325, 329, 327, 323), (330, 326, 324, 328), (337, 334, 331, 338), (336, 333, 339, 341), (335, 332, 333, 336), (338, 331, 332, 335), (323, 338, 335, 325), (325, 335, 336, 329), (329, 336, 337, 327), (327, 337, 338, 323), (341, 339, 340, 342), (333, 334, 340, 339), (337, 336, 341, 342), (334, 337, 342, 340), (351, 352, 346, 344), (352, 353, 350, 346), (353, 354, 348, 350), (354, 351, 344, 348), (345, 343, 347, 349), (350, 348, 344, 346), (357, 358, 351, 354), (356, 361, 359, 353), (355, 356, 353, 352), (358, 355, 352, 351), (343, 345, 355, 358), (345, 349, 356, 355), (349, 347, 357, 356), (347, 343, 358, 357), (361, 362, 360, 359), (353, 359, 360, 354), (357, 362, 361, 356), (354, 360, 362, 357), (365, 364, 363), (364, 365, 368, 367), (367, 368, 366), (364, 367, 366, 363), (368, 365, 363, 366), (373, 374, 372, 371), (375, 373, 371, 378), (369, 370, 372, 374), (377, 370, 369, 376), (371, 372, 370, 377, 378), (375, 378, 377, 376), (375, 376, 369, 374, 373), (381, 379, 380), (380, 383, 384, 381), (383, 382, 384), (380, 379, 382, 383), (384, 382, 379, 381), (389, 387, 388, 390), (391, 394, 387, 389), (385, 390, 388, 386), (393, 392, 385, 386), (387, 394, 393, 386, 388), (391, 392, 393, 394), (391, 389, 390, 385, 392), (403, 407, 397, 396), (396, 397, 398, 395), (403, 396, 395, 406), (410, 406, 395, 400), (402, 411, 412), (399, 405, 411, 402), (410, 428, 424, 406), (405, 423, 429, 411), (406, 424, 421, 403), (412, 430, 428, 410), (395, 398, 401, 400), (402, 400, 401, 399), (405, 399, 408), (397, 407, 404, 398), (401, 398, 404, 409), (425, 422, 404, 407), (403, 421, 425, 407), (426, 408, 409, 427), (411, 429, 430, 412), (427, 409, 404, 422), (412, 410, 400, 402), (399, 401, 409, 408), (421, 414, 415, 425), (414, 413, 416, 415), (421, 424, 413, 414), (428, 418, 413, 424), (420, 430, 429), (423, 426, 417), (413, 418, 419, 416), (420, 417, 419, 418), (417, 420, 429, 423), (415, 416, 422, 425), (419, 427, 422, 416), (430, 420, 418, 428), (417, 426, 427, 419), (426, 423, 405, 408), (436, 437, 435), (438, 439, 432, 431), (436, 435, 438), (437, 434, 432, 439), (435, 437, 439), (433, 436, 438, 431), (435, 439, 438), (433, 434, 437, 436), (433, 431, 432, 434), (443, 442, 449), (445, 446, 444), (447, 448, 441, 440), (445, 444, 447), (446, 443, 441, 448), (444, 446, 448), (442, 445, 447, 440), (444, 448, 447), (442, 443, 446, 445), (440, 441, 449), (441, 443, 449), (442, 440, 449), (450, 451, 452, 453), (454, 457, 456, 455), (450, 454, 455, 451), (451, 455, 456, 452), (452, 456, 457, 453), (454, 450, 453, 457)])
me_cube_012.polygons.foreach_set('material_index', [0, 0, 0, 0, 0, 0, 0, 0, 0, 0, 0, 0, 0, 0, 0, 0, 0, 0, 0, 0, 1, 1, 1, 1, 1, 1, 1, 1, 1, 1, 1, 1, 1, 1, 2, 2, 2, 2, 2, 2, 2, 2, 2, 2, 2, 2, 2, 2, 2, 2, 2, 2, 2, 2, 2, 2, 2, 2, 2, 2, 2, 2, 2, 2, 2, 2, 2, 2, 2, 2, 2, 2, 2, 2, 2, 2, 2, 2, 2, 2, 2, 2, 2, 2, 2, 2, 2, 2, 2, 2, 2, 2, 2, 2, 2, 2, 2, 2, 2, 2, 2, 2, 2, 2, 2, 2, 2, 2, 2, 2, 2, 2, 2, 2, 2, 2, 2, 2, 2, 2, 2, 2, 2, 2, 2, 2, 2, 2, 2, 2, 2, 3, 3, 3, 3, 3, 3, 3, 3, 3, 3, 3, 3, 3, 3, 3, 3, 3, 3, 3, 3, 3, 3, 3, 3, 3, 3, 3, 3, 3, 3, 3, 3, 3, 3, 3, 3, 3, 3, 3, 3, 3, 3, 3, 3, 3, 3, 3, 3, 3, 3, 3, 3, 3, 3, 3, 3, 3, 3, 3, 3, 3, 3, 3, 3, 3, 3, 3, 3, 3, 3, 3, 3, 3, 3, 3, 3, 3, 3, 3, 3, 3, 3, 3, 3, 3, 3, 3, 3, 3, 3, 3, 3, 3, 3, 3, 3, 3, 3, 3, 3, 3, 3, 3, 3, 3, 3, 3, 3, 3, 3, 3, 3, 3, 3, 3, 3, 3, 3, 3, 3, 3, 3, 3, 3, 3, 3, 3, 3, 3, 3, 3, 3, 3, 3, 3, 3, 3, 3, 3, 3, 3, 3, 3, 3, 3, 3, 2, 2, 2, 2, 2, 2, 2, 2, 2, 2, 2, 2, 2, 2, 2, 2, 2, 2, 2, 2, 2, 2, 2, 2, 2, 2, 2, 2, 2, 2, 2, 2, 2, 2, 2, 2, 2, 2, 2, 2, 2, 2, 2, 2, 2, 2, 2, 2, 2, 2, 2, 2, 2, 2, 2, 2, 2, 2, 2, 2, 3, 3, 3, 3, 3, 3, 3, 3, 3, 3, 3, 3, 3, 3, 3, 3, 3, 3, 3, 3, 3, 3, 3, 3, 3, 3, 3, 3, 3, 3, 3, 3, 3, 3, 3, 3, 1, 1, 1, 1, 1, 1, 1, 1, 1, 1, 1, 1, 1, 1, 1, 1, 1, 1, 1, 1, 1, 3, 3, 3, 3, 3, 3])
me_cube_012.materials.append(mat_material_001)
me_cube_012.materials.append(mat_crystal)
me_cube_012.materials.append(mat_white)
me_cube_012.materials.append(mat_material)
me_cube_012.use_remesh_preserve_volume = False
me_cube_012.use_remesh_preserve_attributes = False
me_cube_012.use_mirror_vertex_groups = False
me_cube_012.update()
arm_armature_001 = bpy.data.armatures.new('Armature.001')  # bones are not reproduced

# ---- objects
ob_plane = bpy.data.objects.new('Plane', me_plane)
ob_circle = bpy.data.objects.new('Circle', me_circle)
ob_cube_001 = bpy.data.objects.new('Cube.001', me_cube_001)
ob_robo_armature = bpy.data.objects.new('Robo_Armature', arm_armature_001)
ob_robo = bpy.data.objects.new('Robo', me_cube_012)

# ---- transforms, parenting, visibility, modifiers, constraints
ob_plane.location = (-8.653, 0.0, 2.712)
ob_plane.rotation_euler = (1.571, -0.0, 0.0)
ob_plane.scale = (0.2804, 0.2804, 0.2804)
ob_plane.lineart.crease_threshold = 0.0
ob_circle.location = (-4.94, 2.882e-07, 3.88)
ob_circle.rotation_euler = (0.0, -0.0, -1.571)
ob_circle.scale = (0.7477, 0.7477, 0.6285)
ob_circle.lineart.crease_threshold = 0.0
ob_cube_001.location = (-2.779, 4.617e-07, 3.767)
ob_cube_001.scale = (0.6672, 0.1028, -0.4857)
ob_cube_001.lineart.crease_threshold = 0.0
ob_robo_armature.location = (0.0, 0.0, 0.0)
ob_robo_armature.show_in_front = True
ob_robo_armature.lineart.crease_threshold = 0.0
ob_robo.parent = ob_robo_armature
ob_robo.location = (-0.002266, 0.1739, 3.206)
ob_robo.scale = (0.04613, 0.03483, 0.2057)
ob_robo.lineart.crease_threshold = 0.0
_vg = ob_robo.vertex_groups.new(name='Root')
_vg = ob_robo.vertex_groups.new(name='Torso')
_vg.add([151, 152, 153, 154, 155, 156, 157, 158, 159, 160, 161, 162, 163, 164, 165, 166, 167, 168, 169, 170, 171, 172, 173, 174, 175, 176, 177, 178, 179, 180, 181, 182, 183, 184, 185, 186, 187, 188, 189, 190, 191, 192, 193, 194, 195, 196, 197, 198, 199, 200, 201, 202, 203, 204, 205, 206, 207, 208, 209, 210, 211, 212, 213, 214, 215, 216, 217, 218, 219, 220, 221, 222, 223, 224, 225, 226, 227, 228, 229, 230, 231, 232, 233, 234, 235, 236, 237, 238, 239, 240, 241, 242, 243, 244, 245, 246, 247, 248, 249, 250, 251, 252, 253, 254, 255, 256, 257, 258, 259, 260, 261, 262, 263, 264, 265, 266, 267, 268, 269, 270, 271, 272, 273, 274, 275, 276, 277, 278, 279, 280, 281, 282, 283, 284, 285, 286, 287, 288, 289, 290], 1.0, 'REPLACE')
_vg = ob_robo.vertex_groups.new(name='Crystal')
_vg.add([24, 25, 26, 27, 28, 29], 1.0, 'REPLACE')
_vg = ob_robo.vertex_groups.new(name='Leg.Lower.L')
_vg.add([315, 316, 317, 318, 319, 320, 321, 322], 1.0, 'REPLACE')
_vg = ob_robo.vertex_groups.new(name='Leg.Upper.L')
_vg.add([307, 308, 309, 310, 311, 312, 313, 314], 1.0, 'REPLACE')
_vg = ob_robo.vertex_groups.new(name='Leg.Lower.R')
_vg.add([299, 300, 301, 302, 303, 304, 305, 306], 1.0, 'REPLACE')
_vg = ob_robo.vertex_groups.new(name='Leg.Upper.R')
_vg.add([291, 292, 293, 294, 295, 296, 297, 298], 1.0, 'REPLACE')
_vg = ob_robo.vertex_groups.new(name='Head')
_vg.add([141, 142, 143, 144, 145, 146, 147, 148, 149, 150, 395, 396, 397, 398, 399, 400, 401, 402, 403, 404, 405, 406, 407, 408, 409, 410, 411, 412, 413, 414, 415, 416, 417, 418, 419, 420, 421, 422, 423, 424, 425, 426, 427, 428, 429, 430], 1.0, 'REPLACE')
_vg = ob_robo.vertex_groups.new(name='Neck')
_vg.add([450, 451, 452, 453, 454, 455, 456, 457], 1.0, 'REPLACE')
_vg = ob_robo.vertex_groups.new(name='Puff_Big')
_vg.add([440, 441, 442, 443, 444, 445, 446, 447, 448, 449], 1.0, 'REPLACE')
_vg = ob_robo.vertex_groups.new(name='Puff_Little')
_vg.add([431, 432, 433, 434, 435, 436, 437, 438, 439], 1.0, 'REPLACE')
_vg = ob_robo.vertex_groups.new(name='Hat')
_vg.add([30, 31, 32, 33, 34, 35, 36, 37, 38, 39, 40, 41, 42, 43, 44, 45, 46, 47, 48, 49, 50, 51, 52, 53, 54, 55, 56, 57, 58, 59, 60, 61, 62, 63, 64, 65, 66, 67, 68, 69, 70, 71, 72, 73, 74, 75, 76, 77, 78, 79, 80, 81, 82, 83, 84, 85, 86, 87, 88, 89, 90, 91, 92, 93, 94, 95, 96, 97, 98, 99, 100, 101, 102, 103, 104, 105, 106, 107, 108, 109, 110, 111, 112, 113, 114, 115, 116, 117, 118, 119, 120, 121, 122, 123, 124, 125, 126, 127, 128, 129, 130, 131, 132, 133, 134, 135, 136, 137, 138, 139, 140], 1.0, 'REPLACE')
_vg = ob_robo.vertex_groups.new(name='Eye.R')
_vg.add([12, 13, 14, 15, 16, 17, 18, 19, 20, 21, 22, 23], 1.0, 'REPLACE')
_vg = ob_robo.vertex_groups.new(name='Eye.L')
_vg.add([0, 1, 2, 3, 4, 5, 6, 7, 8, 9, 10, 11], 1.0, 'REPLACE')
_vg = ob_robo.vertex_groups.new(name='Arm.Lower.L')
_vg.add([369, 370, 371, 372, 373, 374, 375, 376, 377, 378], 1.0, 'REPLACE')
_vg = ob_robo.vertex_groups.new(name='Hand.L')
_vg.add([323, 324, 325, 326, 327, 328, 329, 330, 331, 332, 333, 334, 335, 336, 337, 338, 339, 340, 341, 342], 1.0, 'REPLACE')
_vg = ob_robo.vertex_groups.new(name='Arm.Lower.R')
_vg.add([385, 386, 387, 388, 389, 390, 391, 392, 393, 394], 1.0, 'REPLACE')
_vg = ob_robo.vertex_groups.new(name='Hand.R')
_vg.add([343, 344, 345, 346, 347, 348, 349, 350, 351, 352, 353, 354, 355, 356, 357, 358, 359, 360, 361, 362], 1.0, 'REPLACE')
_vg = ob_robo.vertex_groups.new(name='Clav.L')
_vg.add([363, 364, 365, 366, 367, 368], 1.0, 'REPLACE')
_vg = ob_robo.vertex_groups.new(name='Clav.R')
_vg.add([379, 380, 381, 382, 383, 384], 1.0, 'REPLACE')
_m = ob_robo.modifiers.new('Armature', 'ARMATURE')
_m.object = ob_robo_armature

# ---- collection membership
col_collection_1.objects.link(ob_plane)
col_collection_1.objects.link(ob_circle)
col_collection_1.objects.link(ob_cube_001)
col_collection_1.objects.link(ob_robo_armature)
col_collection_1.objects.link(ob_robo)

# ---- scene / render settings (as saved in the file)
scene.frame_start = 1; scene.frame_end = 20; scene.frame_set(0)
scene.render.engine = 'BLENDER_EEVEE_NEXT'
scene.render.resolution_percentage = 50
scene.render.dither_intensity = 0.0
scene.cycles.use_denoising = False
scene.cycles.samples = 128
scene.cycles.sampling_pattern = 'TABULATED_SOBOL'
scene.cycles.use_adaptive_sampling = False
scene.cycles.use_light_tree = False
scene.cycles.blur_glossy = 0.0
scene.cycles.sample_clamp_indirect = 0.0
scene.view_settings.view_transform = 'Standard'
bpy.context.view_layer.update()

# ---- added for rendering (the .blend has no active camera and no usable light): camera, sun
cam_auto = bpy.data.cameras.new('AutoCamera')
cam_auto.lens = 50.0
cam_auto.sensor_width = 36.0
cam_auto.clip_end = 1000.0
ob_auto_camera = bpy.data.objects.new('AutoCamera', cam_auto)
scene.collection.objects.link(ob_auto_camera)
ob_auto_camera.location = (7.63784, -14.2411, 12.8158)
ob_auto_camera.rotation_euler = (1.09748, -7.21219e-08, 0.694738)
scene.camera = ob_auto_camera
light_auto_sun = bpy.data.lights.new('AutoSun', 'SUN')
light_auto_sun.energy = 3.0
light_auto_sun.angle = 0.0523599
ob_auto_sun = bpy.data.objects.new('AutoSun', light_auto_sun)
scene.collection.objects.link(ob_auto_sun)
ob_auto_sun.rotation_euler = (0.872665, 0.174533, 0.523599)
bpy.context.view_layer.update()
